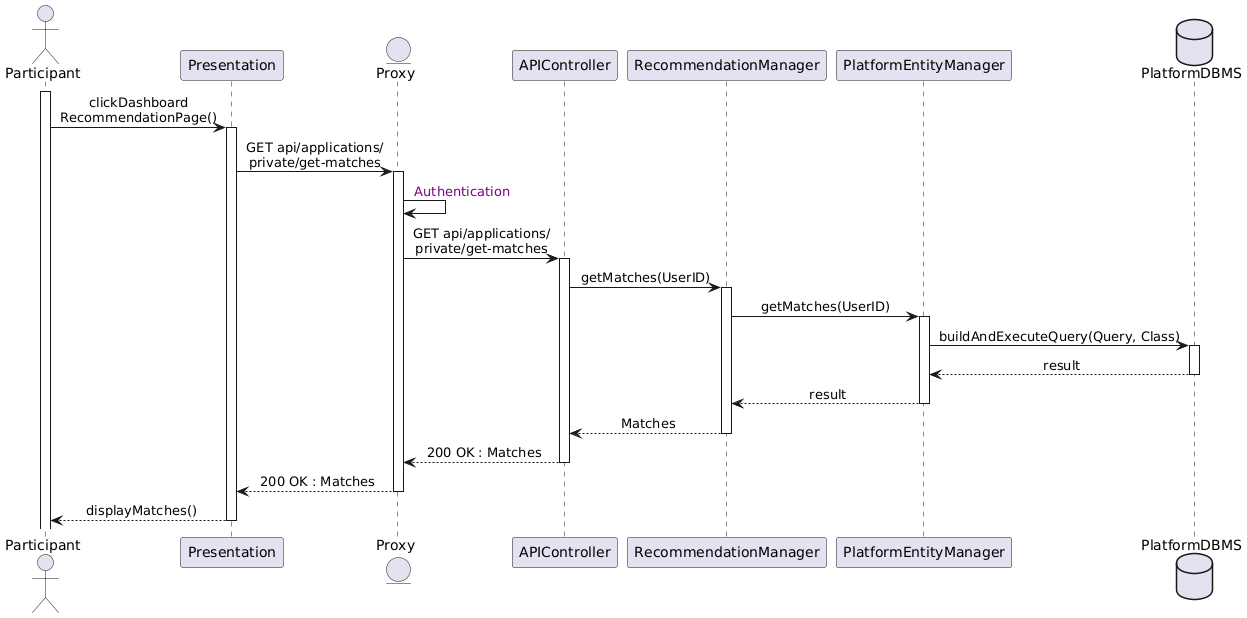

The diagram above was rendered by PlantUML. Its source (embedded in the PNG):
@startuml
skinparam sequenceMessageAlign center
actor       Participant
participant Presentation
entity      Proxy
participant APIController
participant RecommendationManager
participant PlatformEntityManager
database    PlatformDBMS

activate Participant
Participant -> Presentation : clickDashboard\nRecommendationPage()
activate Presentation
Presentation -> Proxy : GET api/applications/\nprivate/get-matches
activate Proxy
Proxy -> Proxy : <color:purple> Authentication
Proxy -> APIController : GET api/applications/\nprivate/get-matches
activate APIController
APIController -> RecommendationManager : getMatches(UserID)
activate RecommendationManager
RecommendationManager -> PlatformEntityManager : getMatches(UserID)
activate PlatformEntityManager
PlatformEntityManager -> PlatformDBMS : buildAndExecuteQuery(Query, Class)
activate PlatformDBMS
PlatformDBMS --> PlatformEntityManager : result
deactivate PlatformDBMS
PlatformEntityManager --> RecommendationManager : result
deactivate PlatformEntityManager
RecommendationManager --> APIController : Matches
deactivate RecommendationManager
APIController --> Proxy : 200 OK : Matches
deactivate APIController
Proxy --> Presentation : 200 OK : Matches
deactivate Proxy
Presentation --> Participant : displayMatches()
deactivate Presentation
@enduml